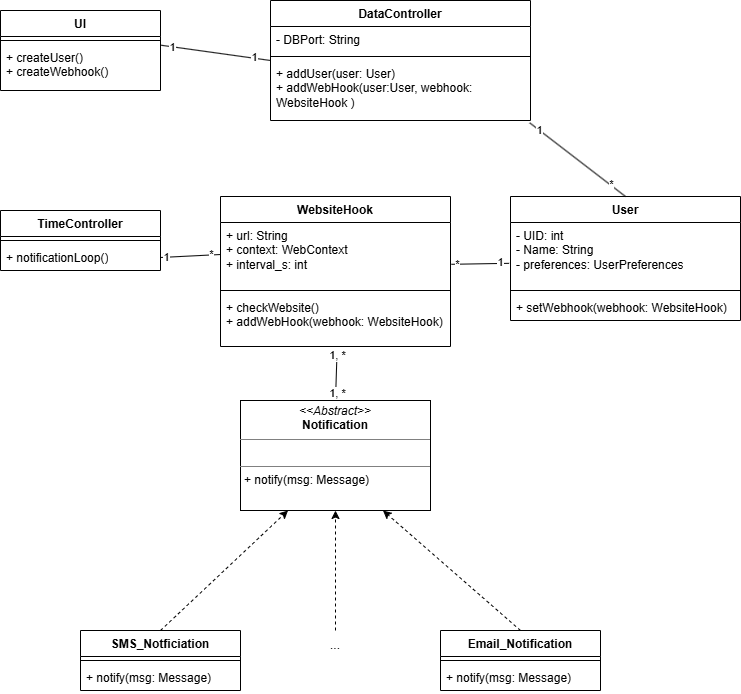

The diagram above was exported from draw.io. Its source (the exported page's mxGraphModel, read from the mxfile embedded in the PNG):
<mxGraphModel dx="1174" dy="613" grid="1" gridSize="10" guides="1" tooltips="1" connect="1" arrows="1" fold="1" page="1" pageScale="1" pageWidth="827" pageHeight="1169" math="0" shadow="0">
  <root>
    <mxCell id="0" />
    <mxCell id="1" parent="0" />
    <mxCell id="ToEST9GW0EhhiyNjqlg1-2" parent="1" style="swimlane;fontStyle=1;align=center;verticalAlign=top;childLayout=stackLayout;horizontal=1;startSize=26;horizontalStack=0;resizeParent=1;resizeParentMax=0;resizeLast=0;collapsible=1;marginBottom=0;whiteSpace=wrap;html=1;" value="User" vertex="1">
      <mxGeometry height="124" width="230" x="540" y="266" as="geometry" />
    </mxCell>
    <mxCell id="ToEST9GW0EhhiyNjqlg1-3" parent="ToEST9GW0EhhiyNjqlg1-2" style="text;strokeColor=none;fillColor=none;align=left;verticalAlign=top;spacingLeft=4;spacingRight=4;overflow=hidden;rotatable=0;points=[[0,0.5],[1,0.5]];portConstraint=eastwest;whiteSpace=wrap;html=1;" value="- UID: int&lt;div&gt;- Name: String&lt;/div&gt;&lt;div&gt;- preferences: UserPreferences&lt;/div&gt;&lt;div&gt;&lt;br&gt;&lt;/div&gt;&lt;div&gt;&lt;br&gt;&lt;/div&gt;" vertex="1">
      <mxGeometry height="64" width="230" y="26" as="geometry" />
    </mxCell>
    <mxCell id="ToEST9GW0EhhiyNjqlg1-4" parent="ToEST9GW0EhhiyNjqlg1-2" style="line;strokeWidth=1;fillColor=none;align=left;verticalAlign=middle;spacingTop=-1;spacingLeft=3;spacingRight=3;rotatable=0;labelPosition=right;points=[];portConstraint=eastwest;strokeColor=inherit;" value="" vertex="1">
      <mxGeometry height="8" width="230" y="90" as="geometry" />
    </mxCell>
    <mxCell id="ToEST9GW0EhhiyNjqlg1-5" parent="ToEST9GW0EhhiyNjqlg1-2" style="text;strokeColor=none;fillColor=none;align=left;verticalAlign=top;spacingLeft=4;spacingRight=4;overflow=hidden;rotatable=0;points=[[0,0.5],[1,0.5]];portConstraint=eastwest;whiteSpace=wrap;html=1;" value="+ setWebhook(webhook: WebsiteHook)" vertex="1">
      <mxGeometry height="26" width="230" y="98" as="geometry" />
    </mxCell>
    <mxCell id="ToEST9GW0EhhiyNjqlg1-6" parent="1" style="swimlane;fontStyle=1;align=center;verticalAlign=top;childLayout=stackLayout;horizontal=1;startSize=26;horizontalStack=0;resizeParent=1;resizeParentMax=0;resizeLast=0;collapsible=1;marginBottom=0;whiteSpace=wrap;html=1;" value="UI" vertex="1">
      <mxGeometry height="80" width="160" x="30" y="80" as="geometry" />
    </mxCell>
    <mxCell id="ToEST9GW0EhhiyNjqlg1-8" parent="ToEST9GW0EhhiyNjqlg1-6" style="line;strokeWidth=1;fillColor=none;align=left;verticalAlign=middle;spacingTop=-1;spacingLeft=3;spacingRight=3;rotatable=0;labelPosition=right;points=[];portConstraint=eastwest;strokeColor=inherit;" value="" vertex="1">
      <mxGeometry height="8" width="160" y="26" as="geometry" />
    </mxCell>
    <mxCell id="ToEST9GW0EhhiyNjqlg1-9" parent="ToEST9GW0EhhiyNjqlg1-6" style="text;strokeColor=none;fillColor=none;align=left;verticalAlign=top;spacingLeft=4;spacingRight=4;overflow=hidden;rotatable=0;points=[[0,0.5],[1,0.5]];portConstraint=eastwest;whiteSpace=wrap;html=1;" value="+ createUser()&lt;div&gt;+ createWebhook()&amp;nbsp;&lt;/div&gt;" vertex="1">
      <mxGeometry height="46" width="160" y="34" as="geometry" />
    </mxCell>
    <mxCell id="ToEST9GW0EhhiyNjqlg1-10" parent="1" style="swimlane;fontStyle=1;align=center;verticalAlign=top;childLayout=stackLayout;horizontal=1;startSize=26;horizontalStack=0;resizeParent=1;resizeParentMax=0;resizeLast=0;collapsible=1;marginBottom=0;whiteSpace=wrap;html=1;" value="DataController" vertex="1">
      <mxGeometry height="120" width="260" x="300" y="70" as="geometry" />
    </mxCell>
    <mxCell id="ToEST9GW0EhhiyNjqlg1-11" parent="ToEST9GW0EhhiyNjqlg1-10" style="text;strokeColor=none;fillColor=none;align=left;verticalAlign=top;spacingLeft=4;spacingRight=4;overflow=hidden;rotatable=0;points=[[0,0.5],[1,0.5]];portConstraint=eastwest;whiteSpace=wrap;html=1;" value="- DBPort: String" vertex="1">
      <mxGeometry height="26" width="260" y="26" as="geometry" />
    </mxCell>
    <mxCell id="ToEST9GW0EhhiyNjqlg1-12" parent="ToEST9GW0EhhiyNjqlg1-10" style="line;strokeWidth=1;fillColor=none;align=left;verticalAlign=middle;spacingTop=-1;spacingLeft=3;spacingRight=3;rotatable=0;labelPosition=right;points=[];portConstraint=eastwest;strokeColor=inherit;" value="" vertex="1">
      <mxGeometry height="8" width="260" y="52" as="geometry" />
    </mxCell>
    <mxCell id="ToEST9GW0EhhiyNjqlg1-13" parent="ToEST9GW0EhhiyNjqlg1-10" style="text;strokeColor=none;fillColor=none;align=left;verticalAlign=top;spacingLeft=4;spacingRight=4;overflow=hidden;rotatable=0;points=[[0,0.5],[1,0.5]];portConstraint=eastwest;whiteSpace=wrap;html=1;" value="+ addUser(user: User)&lt;div&gt;+ addWebHook(user:User, webhook: WebsiteHook )&lt;/div&gt;" vertex="1">
      <mxGeometry height="60" width="260" y="60" as="geometry" />
    </mxCell>
    <mxCell id="ToEST9GW0EhhiyNjqlg1-18" parent="1" style="verticalAlign=top;align=left;overflow=fill;html=1;whiteSpace=wrap;" value="&lt;p style=&quot;margin:0px;margin-top:4px;text-align:center;&quot;&gt;&lt;i&gt;&amp;lt;&amp;lt;Abstract&amp;gt;&amp;gt;&lt;/i&gt;&lt;br&gt;&lt;b&gt;Notification&lt;/b&gt;&lt;/p&gt;&lt;hr size=&quot;1&quot; style=&quot;border-style:solid;&quot;&gt;&lt;p style=&quot;margin:0px;margin-left:4px;&quot;&gt;&lt;br&gt;&lt;/p&gt;&lt;hr size=&quot;1&quot; style=&quot;border-style:solid;&quot;&gt;&lt;p style=&quot;margin:0px;margin-left:4px;&quot;&gt;+ notify(msg: Message)&lt;br&gt;&lt;/p&gt;" vertex="1">
      <mxGeometry height="110" width="190" x="270" y="470" as="geometry" />
    </mxCell>
    <mxCell id="ToEST9GW0EhhiyNjqlg1-19" parent="1" style="swimlane;fontStyle=1;align=center;verticalAlign=top;childLayout=stackLayout;horizontal=1;startSize=26;horizontalStack=0;resizeParent=1;resizeParentMax=0;resizeLast=0;collapsible=1;marginBottom=0;whiteSpace=wrap;html=1;" value="TimeController" vertex="1">
      <mxGeometry height="60" width="160" x="30" y="280" as="geometry" />
    </mxCell>
    <mxCell id="ToEST9GW0EhhiyNjqlg1-21" parent="ToEST9GW0EhhiyNjqlg1-19" style="line;strokeWidth=1;fillColor=none;align=left;verticalAlign=middle;spacingTop=-1;spacingLeft=3;spacingRight=3;rotatable=0;labelPosition=right;points=[];portConstraint=eastwest;strokeColor=inherit;" value="" vertex="1">
      <mxGeometry height="8" width="160" y="26" as="geometry" />
    </mxCell>
    <mxCell id="ToEST9GW0EhhiyNjqlg1-22" parent="ToEST9GW0EhhiyNjqlg1-19" style="text;strokeColor=none;fillColor=none;align=left;verticalAlign=top;spacingLeft=4;spacingRight=4;overflow=hidden;rotatable=0;points=[[0,0.5],[1,0.5]];portConstraint=eastwest;whiteSpace=wrap;html=1;" value="+ notificationLoop()" vertex="1">
      <mxGeometry height="26" width="160" y="34" as="geometry" />
    </mxCell>
    <mxCell id="ToEST9GW0EhhiyNjqlg1-23" parent="1" style="swimlane;fontStyle=1;align=center;verticalAlign=top;childLayout=stackLayout;horizontal=1;startSize=26;horizontalStack=0;resizeParent=1;resizeParentMax=0;resizeLast=0;collapsible=1;marginBottom=0;whiteSpace=wrap;html=1;" value="WebsiteHook" vertex="1">
      <mxGeometry height="150" width="230" x="250" y="266" as="geometry" />
    </mxCell>
    <mxCell id="ToEST9GW0EhhiyNjqlg1-24" parent="ToEST9GW0EhhiyNjqlg1-23" style="text;strokeColor=none;fillColor=none;align=left;verticalAlign=top;spacingLeft=4;spacingRight=4;overflow=hidden;rotatable=0;points=[[0,0.5],[1,0.5]];portConstraint=eastwest;whiteSpace=wrap;html=1;" value="+ url: String&lt;div&gt;+ context: WebContext&lt;/div&gt;&lt;div&gt;+ interval_s: int&lt;/div&gt;" vertex="1">
      <mxGeometry height="64" width="230" y="26" as="geometry" />
    </mxCell>
    <mxCell id="ToEST9GW0EhhiyNjqlg1-25" parent="ToEST9GW0EhhiyNjqlg1-23" style="line;strokeWidth=1;fillColor=none;align=left;verticalAlign=middle;spacingTop=-1;spacingLeft=3;spacingRight=3;rotatable=0;labelPosition=right;points=[];portConstraint=eastwest;strokeColor=inherit;" value="" vertex="1">
      <mxGeometry height="8" width="230" y="90" as="geometry" />
    </mxCell>
    <mxCell id="ToEST9GW0EhhiyNjqlg1-26" parent="ToEST9GW0EhhiyNjqlg1-23" style="text;strokeColor=none;fillColor=none;align=left;verticalAlign=top;spacingLeft=4;spacingRight=4;overflow=hidden;rotatable=0;points=[[0,0.5],[1,0.5]];portConstraint=eastwest;whiteSpace=wrap;html=1;" value="+ checkWebsite()&lt;div&gt;+ addWebHook(webhook: WebsiteHook)&lt;/div&gt;" vertex="1">
      <mxGeometry height="52" width="230" y="98" as="geometry" />
    </mxCell>
    <mxCell id="ToEST9GW0EhhiyNjqlg1-27" edge="1" parent="1" source="ToEST9GW0EhhiyNjqlg1-9" style="endArrow=none;html=1;rounded=0;entryX=0;entryY=0.5;entryDx=0;entryDy=0;exitX=1.004;exitY=0.016;exitDx=0;exitDy=0;exitPerimeter=0;" target="ToEST9GW0EhhiyNjqlg1-10" value="">
      <mxGeometry height="50" relative="1" width="50" as="geometry">
        <mxPoint x="180" y="100" as="sourcePoint" />
        <mxPoint x="190" y="170" as="targetPoint" />
      </mxGeometry>
    </mxCell>
    <mxCell id="ToEST9GW0EhhiyNjqlg1-28" connectable="0" parent="ToEST9GW0EhhiyNjqlg1-27" style="edgeLabel;html=1;align=center;verticalAlign=middle;resizable=0;points=[];" value="1" vertex="1">
      <mxGeometry relative="1" x="-0.8" as="geometry">
        <mxPoint as="offset" />
      </mxGeometry>
    </mxCell>
    <mxCell id="ToEST9GW0EhhiyNjqlg1-29" connectable="0" parent="ToEST9GW0EhhiyNjqlg1-27" style="edgeLabel;html=1;align=center;verticalAlign=middle;resizable=0;points=[];" value="1" vertex="1">
      <mxGeometry relative="1" x="0.6943" y="1" as="geometry">
        <mxPoint as="offset" />
      </mxGeometry>
    </mxCell>
    <mxCell id="ToEST9GW0EhhiyNjqlg1-30" edge="1" parent="1" source="ToEST9GW0EhhiyNjqlg1-13" style="endArrow=none;html=1;rounded=0;entryX=0.5;entryY=0;entryDx=0;entryDy=0;exitX=0.997;exitY=1.039;exitDx=0;exitDy=0;exitPerimeter=0;" target="ToEST9GW0EhhiyNjqlg1-2" value="">
      <mxGeometry height="50" relative="1" width="50" as="geometry">
        <mxPoint x="620" y="200" as="sourcePoint" />
        <mxPoint x="729" y="215" as="targetPoint" />
      </mxGeometry>
    </mxCell>
    <mxCell id="ToEST9GW0EhhiyNjqlg1-31" connectable="0" parent="ToEST9GW0EhhiyNjqlg1-30" style="edgeLabel;html=1;align=center;verticalAlign=middle;resizable=0;points=[];" value="1" vertex="1">
      <mxGeometry relative="1" x="-0.8" as="geometry">
        <mxPoint as="offset" />
      </mxGeometry>
    </mxCell>
    <mxCell id="ToEST9GW0EhhiyNjqlg1-32" connectable="0" parent="ToEST9GW0EhhiyNjqlg1-30" style="edgeLabel;html=1;align=center;verticalAlign=middle;resizable=0;points=[];" value="*" vertex="1">
      <mxGeometry relative="1" x="0.6943" y="1" as="geometry">
        <mxPoint as="offset" />
      </mxGeometry>
    </mxCell>
    <mxCell id="ToEST9GW0EhhiyNjqlg1-33" edge="1" parent="1" source="ToEST9GW0EhhiyNjqlg1-24" style="endArrow=none;html=1;rounded=0;entryX=-0.006;entryY=0.638;entryDx=0;entryDy=0;exitX=1.004;exitY=0.653;exitDx=0;exitDy=0;exitPerimeter=0;entryPerimeter=0;" target="ToEST9GW0EhhiyNjqlg1-3" value="">
      <mxGeometry height="50" relative="1" width="50" as="geometry">
        <mxPoint x="470" y="386" as="sourcePoint" />
        <mxPoint x="566" y="460" as="targetPoint" />
      </mxGeometry>
    </mxCell>
    <mxCell id="ToEST9GW0EhhiyNjqlg1-34" connectable="0" parent="ToEST9GW0EhhiyNjqlg1-33" style="edgeLabel;html=1;align=center;verticalAlign=middle;resizable=0;points=[];" value="*" vertex="1">
      <mxGeometry relative="1" x="-0.8" as="geometry">
        <mxPoint as="offset" />
      </mxGeometry>
    </mxCell>
    <mxCell id="ToEST9GW0EhhiyNjqlg1-35" connectable="0" parent="ToEST9GW0EhhiyNjqlg1-33" style="edgeLabel;html=1;align=center;verticalAlign=middle;resizable=0;points=[];" value="1" vertex="1">
      <mxGeometry relative="1" x="0.6943" y="1" as="geometry">
        <mxPoint as="offset" />
      </mxGeometry>
    </mxCell>
    <mxCell id="ToEST9GW0EhhiyNjqlg1-36" edge="1" parent="1" source="ToEST9GW0EhhiyNjqlg1-22" style="endArrow=none;html=1;rounded=0;entryX=0;entryY=0.5;entryDx=0;entryDy=0;exitX=1;exitY=0.5;exitDx=0;exitDy=0;" target="ToEST9GW0EhhiyNjqlg1-24" value="">
      <mxGeometry height="50" relative="1" width="50" as="geometry">
        <mxPoint x="170" y="350" as="sourcePoint" />
        <mxPoint x="266" y="424" as="targetPoint" />
      </mxGeometry>
    </mxCell>
    <mxCell id="ToEST9GW0EhhiyNjqlg1-37" connectable="0" parent="ToEST9GW0EhhiyNjqlg1-36" style="edgeLabel;html=1;align=center;verticalAlign=middle;resizable=0;points=[];" value="1" vertex="1">
      <mxGeometry relative="1" x="-0.8" as="geometry">
        <mxPoint as="offset" />
      </mxGeometry>
    </mxCell>
    <mxCell id="ToEST9GW0EhhiyNjqlg1-38" connectable="0" parent="ToEST9GW0EhhiyNjqlg1-36" style="edgeLabel;html=1;align=center;verticalAlign=middle;resizable=0;points=[];" value="*" vertex="1">
      <mxGeometry relative="1" x="0.6943" y="1" as="geometry">
        <mxPoint as="offset" />
      </mxGeometry>
    </mxCell>
    <mxCell id="ToEST9GW0EhhiyNjqlg1-39" edge="1" parent="1" source="ToEST9GW0EhhiyNjqlg1-26" style="endArrow=none;html=1;rounded=0;entryX=0.5;entryY=0;entryDx=0;entryDy=0;exitX=0.507;exitY=1.06;exitDx=0;exitDy=0;exitPerimeter=0;" target="ToEST9GW0EhhiyNjqlg1-18" value="">
      <mxGeometry height="50" relative="1" width="50" as="geometry">
        <mxPoint x="385" y="450" as="sourcePoint" />
        <mxPoint x="340" y="549.9999999999999" as="targetPoint" />
      </mxGeometry>
    </mxCell>
    <mxCell id="ToEST9GW0EhhiyNjqlg1-40" connectable="0" parent="ToEST9GW0EhhiyNjqlg1-39" style="edgeLabel;html=1;align=center;verticalAlign=middle;resizable=0;points=[];" value="1, *" vertex="1">
      <mxGeometry relative="1" x="-0.8" as="geometry">
        <mxPoint as="offset" />
      </mxGeometry>
    </mxCell>
    <mxCell id="ToEST9GW0EhhiyNjqlg1-41" connectable="0" parent="ToEST9GW0EhhiyNjqlg1-39" style="edgeLabel;html=1;align=center;verticalAlign=middle;resizable=0;points=[];" value="1, *" vertex="1">
      <mxGeometry relative="1" x="0.6943" y="1" as="geometry">
        <mxPoint as="offset" />
      </mxGeometry>
    </mxCell>
    <mxCell id="ToEST9GW0EhhiyNjqlg1-42" edge="1" parent="1" source="ToEST9GW0EhhiyNjqlg1-44" style="endArrow=classic;html=1;rounded=0;dashed=1;entryX=0.25;entryY=1;entryDx=0;entryDy=0;exitX=0.5;exitY=0;exitDx=0;exitDy=0;" target="ToEST9GW0EhhiyNjqlg1-18" value="">
      <mxGeometry height="50" relative="1" width="50" as="geometry">
        <mxPoint x="220" y="690" as="sourcePoint" />
        <mxPoint x="270" y="640" as="targetPoint" />
      </mxGeometry>
    </mxCell>
    <mxCell id="ToEST9GW0EhhiyNjqlg1-43" edge="1" parent="1" source="ToEST9GW0EhhiyNjqlg1-47" style="endArrow=classic;html=1;rounded=0;dashed=1;entryX=0.75;entryY=1;entryDx=0;entryDy=0;exitX=0.5;exitY=0;exitDx=0;exitDy=0;" target="ToEST9GW0EhhiyNjqlg1-18" value="">
      <mxGeometry height="50" relative="1" width="50" as="geometry">
        <mxPoint x="510" y="690" as="sourcePoint" />
        <mxPoint x="548" y="630" as="targetPoint" />
      </mxGeometry>
    </mxCell>
    <mxCell id="ToEST9GW0EhhiyNjqlg1-44" parent="1" style="swimlane;fontStyle=1;align=center;verticalAlign=top;childLayout=stackLayout;horizontal=1;startSize=26;horizontalStack=0;resizeParent=1;resizeParentMax=0;resizeLast=0;collapsible=1;marginBottom=0;whiteSpace=wrap;html=1;" value="SMS_Notficiation" vertex="1">
      <mxGeometry height="60" width="160" x="110" y="700" as="geometry" />
    </mxCell>
    <mxCell id="ToEST9GW0EhhiyNjqlg1-45" parent="ToEST9GW0EhhiyNjqlg1-44" style="line;strokeWidth=1;fillColor=none;align=left;verticalAlign=middle;spacingTop=-1;spacingLeft=3;spacingRight=3;rotatable=0;labelPosition=right;points=[];portConstraint=eastwest;strokeColor=inherit;" value="" vertex="1">
      <mxGeometry height="8" width="160" y="26" as="geometry" />
    </mxCell>
    <mxCell id="ToEST9GW0EhhiyNjqlg1-46" parent="ToEST9GW0EhhiyNjqlg1-44" style="text;strokeColor=none;fillColor=none;align=left;verticalAlign=top;spacingLeft=4;spacingRight=4;overflow=hidden;rotatable=0;points=[[0,0.5],[1,0.5]];portConstraint=eastwest;whiteSpace=wrap;html=1;" value="+ notify(msg: Message)" vertex="1">
      <mxGeometry height="26" width="160" y="34" as="geometry" />
    </mxCell>
    <mxCell id="ToEST9GW0EhhiyNjqlg1-47" parent="1" style="swimlane;fontStyle=1;align=center;verticalAlign=top;childLayout=stackLayout;horizontal=1;startSize=26;horizontalStack=0;resizeParent=1;resizeParentMax=0;resizeLast=0;collapsible=1;marginBottom=0;whiteSpace=wrap;html=1;" value="Email_Notification" vertex="1">
      <mxGeometry height="60" width="160" x="470" y="700" as="geometry" />
    </mxCell>
    <mxCell id="ToEST9GW0EhhiyNjqlg1-48" parent="ToEST9GW0EhhiyNjqlg1-47" style="line;strokeWidth=1;fillColor=none;align=left;verticalAlign=middle;spacingTop=-1;spacingLeft=3;spacingRight=3;rotatable=0;labelPosition=right;points=[];portConstraint=eastwest;strokeColor=inherit;" value="" vertex="1">
      <mxGeometry height="8" width="160" y="26" as="geometry" />
    </mxCell>
    <mxCell id="ToEST9GW0EhhiyNjqlg1-49" parent="ToEST9GW0EhhiyNjqlg1-47" style="text;strokeColor=none;fillColor=none;align=left;verticalAlign=top;spacingLeft=4;spacingRight=4;overflow=hidden;rotatable=0;points=[[0,0.5],[1,0.5]];portConstraint=eastwest;whiteSpace=wrap;html=1;" value="+ notify(msg: Message)" vertex="1">
      <mxGeometry height="26" width="160" y="34" as="geometry" />
    </mxCell>
    <mxCell id="ToEST9GW0EhhiyNjqlg1-50" edge="1" parent="1" source="ToEST9GW0EhhiyNjqlg1-51" style="endArrow=classic;html=1;rounded=0;dashed=1;entryX=0.5;entryY=1;entryDx=0;entryDy=0;exitX=0.5;exitY=0;exitDx=0;exitDy=0;" target="ToEST9GW0EhhiyNjqlg1-18" value="">
      <mxGeometry height="50" relative="1" width="50" as="geometry">
        <mxPoint x="365" y="700" as="sourcePoint" />
        <mxPoint x="370" y="650" as="targetPoint" />
      </mxGeometry>
    </mxCell>
    <mxCell id="ToEST9GW0EhhiyNjqlg1-51" parent="1" style="text;html=1;whiteSpace=wrap;strokeColor=none;fillColor=none;align=center;verticalAlign=middle;rounded=0;" value="..." vertex="1">
      <mxGeometry height="30" width="60" x="335" y="700" as="geometry" />
    </mxCell>
  </root>
</mxGraphModel>